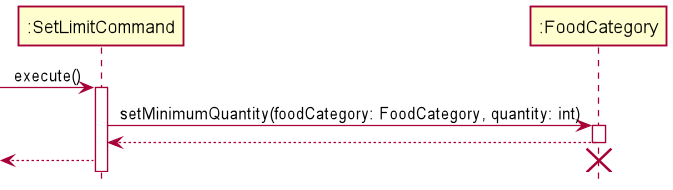

The diagram above was rendered by PlantUML. Its source (embedded in the PNG):
@startuml
'https://plantuml.com/sequence-diagram

!include style.puml

participant ":SetLimitCommand" as SetLimitCommand
participant ":FoodCategory" as FoodCategory

-> SetLimitCommand: execute()
activate SetLimitCommand

SetLimitCommand-> FoodCategory: setMinimumQuantity(foodCategory: FoodCategory, quantity: int)
activate FoodCategory
return
<--SetLimitCommand:
destroy FoodCategory
@enduml